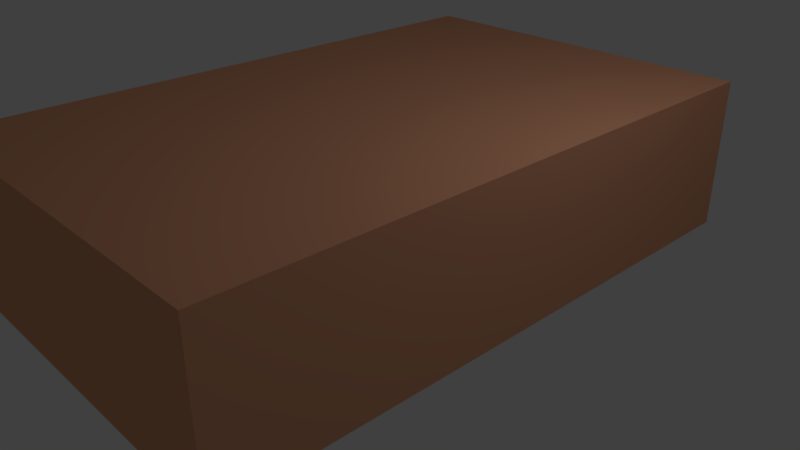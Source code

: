 # Source: Controller_Box.blend  (saved by Blender 2.79.0; exported with 4.5.12 LTS)
import bpy
from mathutils import Matrix  # noqa: F401  (used for matrix-valued properties, if any)

bpy.ops.wm.read_factory_settings(use_empty=True)
scene = bpy.context.scene
scene.name = 'Scene'

# ---- collections
col_collection_1 = bpy.data.collections.new('Collection 1'); scene.collection.children.link(col_collection_1)

# ---- materials (node trees are filled in below, after node groups)
mat_md5 = bpy.data.materials.new('MD5')
mat_md5.alpha_threshold = 0.0
mat_md5.use_transparent_shadow = False
mat_md5.diffuse_color = (0.8, 0.3753, 0.2183, 1.0)
mat_md5.roughness = 0.5
mat_screen = bpy.data.materials.new('screen')
mat_screen.alpha_threshold = 0.0
mat_screen.use_transparent_shadow = False
mat_screen.diffuse_color = (1.0, 1.0, 1.0, 1.0)
mat_screen.roughness = 0.5

# ---- material node trees

# ---- world
world_world = bpy.data.worlds.new('World'); scene.world = world_world
world_world.color = (0.05088, 0.05088, 0.05088)
world_world.use_sun_shadow = False
world_world.sun_shadow_jitter_overblur = 0.0
world_world.cycles.sampling_method = 'MANUAL'

# ---- cameras
cam_camera = bpy.data.cameras.new('Camera')
cam_camera.clip_end = 100.0
cam_camera.lens = 35.0
cam_camera.sensor_width = 32.0
cam_camera.sensor_height = 18.0
cam_camera.ortho_scale = 7.314
cam_camera.dof.focus_distance = 0.0
cam_camera.dof.aperture_fstop = 128.0

# ---- lights
light_lamp = bpy.data.lights.new('Lamp', 'POINT')
light_lamp.transmission_factor = 0.0
light_lamp.cutoff_distance = 30.0
light_lamp.energy = 100.0
light_lamp.shadow_buffer_clip_start = 1.001
light_lamp.shadow_soft_size = 0.1
light_lamp.shadow_maximum_resolution = 0.006
light_lamp.use_absolute_resolution = True

# ---- meshes
me_cube_002 = bpy.data.meshes.new('Cube.002')
me_cube_002.from_pydata([(-1.0, -1.0, -1.0), (-1.0, -1.0, 1.0), (-1.0, 1.0, -1.0), (-1.0, 1.0, 1.0), (1.0, -1.0, -1.0), (1.0, -1.0, 1.0), (1.0, 1.0, -1.0), (1.0, 1.0, 1.0)], [], [(0, 1, 3, 2), (2, 3, 7, 6), (6, 7, 5, 4), (4, 5, 1, 0), (2, 6, 4, 0), (7, 3, 1, 5)])
me_cube_002.materials.append(mat_md5)
me_cube_002.use_remesh_preserve_volume = False
me_cube_002.use_remesh_preserve_attributes = False
me_cube_002.use_mirror_vertex_groups = False
me_cube_002.update()
me_cube_001 = bpy.data.meshes.new('Cube.001')
me_cube_001.from_pydata([(-1.0, -1.0, -1.0), (-1.0, -1.0, 1.0), (-1.0, 1.0, -1.0), (-1.0, 1.0, 1.0), (1.0, -1.0, -1.0), (1.0, -1.0, 1.0), (1.0, 1.0, -1.0), (1.0, 1.0, 1.0)], [], [(0, 1, 3, 2), (2, 3, 7, 6), (6, 7, 5, 4), (4, 5, 1, 0), (2, 6, 4, 0), (7, 3, 1, 5)])
me_cube_001.materials.append(mat_screen)
me_cube_001.use_remesh_preserve_volume = False
me_cube_001.use_remesh_preserve_attributes = False
me_cube_001.use_mirror_vertex_groups = False
me_cube_001.update()

# ---- objects
ob_base = bpy.data.objects.new('Base', me_cube_002)
ob_lcd_screen = bpy.data.objects.new('LCD_Screen', me_cube_001)
ob_lamp = bpy.data.objects.new('Lamp', light_lamp)
ob_camera = bpy.data.objects.new('Camera', cam_camera)

# ---- transforms, parenting, visibility, modifiers, constraints
ob_base.location = (0.0, 0.0, 1.0)
ob_base.scale = (2.5, 4.0, 1.0)
ob_base.lineart.crease_threshold = 0.0
ob_lcd_screen.location = (0.0, 0.0, 0.0)
ob_lcd_screen.scale = (1.5, 2.0, 0.1)
ob_lcd_screen.hide_viewport = True
ob_lcd_screen.lineart.crease_threshold = 0.0
ob_lamp.location = (4.076, 1.005, 5.904)
ob_lamp.rotation_euler = (0.6503, 0.05522, 1.866)
ob_lamp.lock_rotations_4d = False
ob_lamp.empty_display_type = 'ARROWS'
ob_lamp.color = (0.0, 0.0, 0.0, 0.0)
ob_lamp.lineart.crease_threshold = 0.0
ob_camera.location = (7.481, -6.508, 5.344)
ob_camera.rotation_euler = (1.109, 0.0, 0.8149)
ob_camera.lock_rotations_4d = False
ob_camera.empty_display_type = 'ARROWS'
ob_camera.color = (0.0, 0.0, 0.0, 0.0)
ob_camera.display_type = 'WIRE'
ob_camera.lineart.crease_threshold = 0.0

# ---- collection membership
col_collection_1.objects.link(ob_base)
col_collection_1.objects.link(ob_lcd_screen)
col_collection_1.objects.link(ob_lamp)
col_collection_1.objects.link(ob_camera)

# ---- scene / render settings (as saved in the file)
scene.camera = ob_camera
scene.frame_start = 1; scene.frame_end = 250; scene.frame_set(1)
scene.render.engine = 'BLENDER_EEVEE_NEXT'
scene.render.resolution_percentage = 50
scene.render.dither_intensity = 0.0
scene.cycles.use_denoising = False
scene.cycles.samples = 128
scene.cycles.sampling_pattern = 'TABULATED_SOBOL'
scene.cycles.use_adaptive_sampling = False
scene.cycles.use_light_tree = False
scene.cycles.blur_glossy = 0.0
scene.cycles.sample_clamp_indirect = 0.0
scene.view_settings.view_transform = 'Standard'
bpy.context.view_layer.update()
